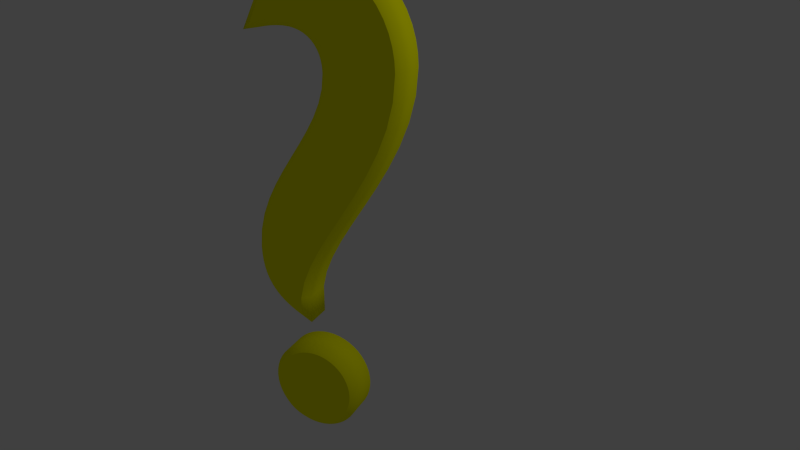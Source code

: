 # Source: questionText.blend  (saved by Blender 2.66.0; exported with 4.5.12 LTS)
import bpy
from mathutils import Matrix  # noqa: F401  (used for matrix-valued properties, if any)

bpy.ops.wm.read_factory_settings(use_empty=True)
scene = bpy.context.scene
scene.name = 'Scene'

# ---- collections
col_collection_1 = bpy.data.collections.new('Collection 1'); scene.collection.children.link(col_collection_1)

# ---- materials (node trees are filled in below, after node groups)
mat_material_001 = bpy.data.materials.new('Material.001')
mat_material_001.alpha_threshold = 0.0
mat_material_001.use_transparent_shadow = False
mat_material_001.diffuse_color = (1.0, 1.0, 0.0, 1.0)
mat_material_001.roughness = 0.5
mat_material_001.line_color = (0.0, 0.0, 0.0, 1.0)

# ---- material node trees

# ---- world
world_world = bpy.data.worlds.new('World'); scene.world = world_world
world_world.color = (0.05088, 0.05088, 0.05088)
world_world.use_sun_shadow = False
world_world.sun_shadow_jitter_overblur = 0.0
world_world.cycles.sampling_method = 'MANUAL'
world_world.cycles.sample_map_resolution = 256

# ---- cameras
cam_camera = bpy.data.cameras.new('Camera')
cam_camera.clip_end = 100.0
cam_camera.lens = 35.0
cam_camera.sensor_width = 32.0
cam_camera.sensor_height = 18.0
cam_camera.ortho_scale = 7.314
cam_camera.dof.focus_distance = 0.0
cam_camera.dof.aperture_fstop = 128.0

# ---- lights
light_lamp = bpy.data.lights.new('Lamp', 'POINT')
light_lamp.transmission_factor = 0.0
light_lamp.cutoff_distance = 30.0
light_lamp.energy = 100.0
light_lamp.shadow_buffer_clip_start = 1.001
light_lamp.shadow_soft_size = 0.1
light_lamp.shadow_maximum_resolution = 0.006
light_lamp.use_absolute_resolution = True
light_lamp.cycles.use_multiple_importance_sampling = False

# ---- curves / text
txt_x = bpy.data.curves.new('?', 'FONT')
txt_x.dimensions = '2D'
txt_x.body = '?'
txt_x.materials.append(mat_material_001)
txt_x.use_path_clamp = True
txt_x.bevel_resolution = 0
txt_x.extrude = 0.1
txt_x.bevel_depth = 0.05
txt_x.align_x = 'CENTER'
txt_x.size = 5.0

# ---- objects
ob_x = bpy.data.objects.new('?', txt_x)
ob_lamp = bpy.data.objects.new('Lamp', light_lamp)
ob_camera = bpy.data.objects.new('Camera', cam_camera)

# ---- transforms, parenting, visibility, modifiers, constraints
ob_x.location = (-0.1464, 0.2307, 0.456)
ob_x.rotation_euler = (1.571, -0.0, 0.0)
ob_x.lineart.crease_threshold = 0.0
ob_lamp.location = (4.076, 1.005, 5.904)
ob_lamp.rotation_euler = (0.6503, 0.05522, 1.866)
ob_lamp.lock_rotations_4d = False
ob_lamp.empty_display_type = 'ARROWS'
ob_lamp.color = (0.0, 0.0, 0.0, 0.0)
ob_lamp.lineart.crease_threshold = 0.0
ob_camera.location = (2.696, -4.737, 4.474)
ob_camera.rotation_euler = (1.162, -5.009e-08, 0.427)
ob_camera.scale = (1.0, 1.0, 1.0)
ob_camera.lock_rotations_4d = False
ob_camera.empty_display_type = 'ARROWS'
ob_camera.color = (0.0, 0.0, 0.0, 0.0)
ob_camera.display_type = 'WIRE'
ob_camera.lineart.crease_threshold = 0.0

# ---- collection membership
col_collection_1.objects.link(ob_x)
col_collection_1.objects.link(ob_lamp)
col_collection_1.objects.link(ob_camera)

# ---- scene / render settings (as saved in the file)
scene.camera = ob_camera
scene.frame_start = 1; scene.frame_end = 250; scene.frame_set(1)
scene.render.engine = 'BLENDER_EEVEE_NEXT'
scene.render.image_settings.color_mode = 'RGB'
scene.render.image_settings.compression = 90
scene.render.resolution_percentage = 50
scene.render.dither_intensity = 0.0
scene.render.bake_margin = 2
scene.cycles.use_denoising = False
scene.cycles.samples = 10
scene.cycles.sampling_pattern = 'TABULATED_SOBOL'
scene.cycles.light_sampling_threshold = 0.0
scene.cycles.use_adaptive_sampling = False
scene.cycles.use_light_tree = False
scene.cycles.blur_glossy = 0.0
scene.cycles.volume_bounces = 1
scene.cycles.pixel_filter_type = 'GAUSSIAN'
scene.cycles.sample_clamp_indirect = 0.0
scene.view_settings.view_transform = 'Standard'
bpy.context.view_layer.update()
